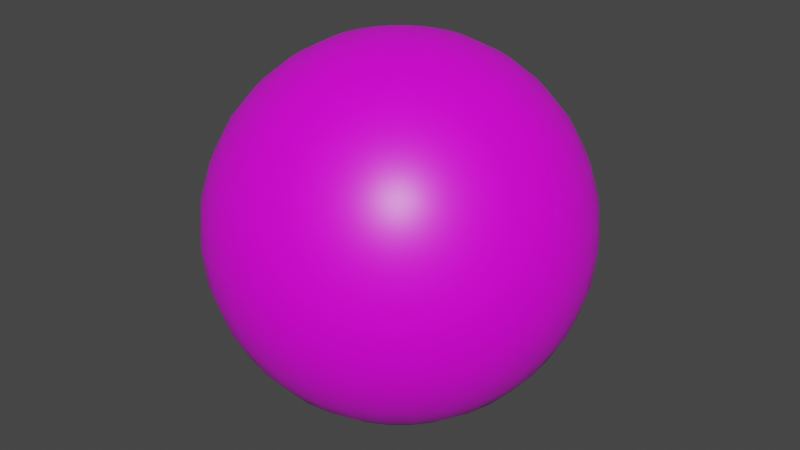 # Source: BallProp_N_Green.blend  (saved by Blender 3.0.42; exported with 4.5.12 LTS)
import bpy
from mathutils import Matrix  # noqa: F401  (used for matrix-valued properties, if any)

bpy.ops.wm.read_factory_settings(use_empty=True)
scene = bpy.context.scene
scene.name = 'Scene'

# ---- collections
col_collection = bpy.data.collections.new('Collection'); scene.collection.children.link(col_collection)

# ---- images (referenced by path relative to the original .blend; pixels are not part of the script)
import os
ASSET_DIR = os.environ.get("B2B_ASSET_DIR", "")  # directory of the original .blend (textures are referenced by path, not embedded)
HERE = os.path.dirname(os.path.abspath(__file__))  # packed textures are extracted next to this script under _unpacked/

def load_image(name, relpath, width, height, colorspace="sRGB"):
    """Load a texture the original file referenced (path relative to the .blend, or extracted next to this script)."""
    p = next((c for c in (os.path.join(HERE, relpath), os.path.join(ASSET_DIR, relpath)) if relpath and os.path.exists(c)), "")
    if p:
        img = bpy.data.images.load(p, check_existing=True)
        img.name = name
    else:  # same state as the original file: an image datablock whose file is absent (Cycles renders it pink)
        img = bpy.data.images.new(name, width, height)
        img.source = "FILE"
        img.filepath = "//" + (relpath or name)
    img.colorspace_settings.name = colorspace
    return img
img_n_green_png_001 = load_image('n-green.png.001', 'n-green.png', 1024, 1024, 'sRGB')

# ---- materials (node trees are filled in below, after node groups)
mat_material = bpy.data.materials.new('Material')
mat_material.alpha_threshold = 0.0
mat_material.use_transparent_shadow = False
mat_material.line_color = (0.0, 0.0, 0.0, 1.0)

# ---- material node trees
mat_material.use_nodes = True; mat_material.node_tree.nodes.clear()
_N = mat_material.node_tree.nodes; _L = mat_material.node_tree.links
n0 = _N.new('ShaderNodeOutputMaterial'); n0.name = 'Material Output'; n0.location = (300, 300)
n1 = _N.new('ShaderNodeBsdfPrincipled'); n1.name = 'Principled BSDF'; n1.location = (10, 300)
n1.distribution = 'GGX'
n1.subsurface_method = 'RANDOM_WALK_SKIN'
n1.inputs[2].default_value = 0.4
n1.inputs[3].default_value = 1.45
n1.inputs[27].default_value = (0.0, 0.0, 0.0, 1.0)
n1.inputs[28].default_value = 1.0
n2 = _N.new('ShaderNodeTexImage'); n2.name = 'Image Texture'; n2.location = (-334, 164)
n2.label = 'Color'
n2.image = img_n_green_png_001
_L.new(n1.outputs[0], n0.inputs[0])
_L.new(n2.outputs[0], n1.inputs[0])
n0.is_active_output = True

# ---- world
world_world = bpy.data.worlds.new('World'); scene.world = world_world
world_world.use_nodes = True; world_world.node_tree.nodes.clear()
_N = world_world.node_tree.nodes; _L = world_world.node_tree.links
n0 = _N.new('ShaderNodeOutputWorld'); n0.name = 'World Output'; n0.location = (300, 300)
n1 = _N.new('ShaderNodeBackground'); n1.name = 'Background'; n1.location = (10, 300)
n1.inputs[0].default_value = (0.05088, 0.05088, 0.05088, 1.0)
_L.new(n1.outputs[0], n0.inputs[0])
n0.is_active_output = True
world_world.color = (0.05088, 0.05088, 0.05088)
world_world.use_sun_shadow = False
world_world.sun_shadow_jitter_overblur = 0.0

# ---- meshes
me_sphere = bpy.data.meshes.new('Sphere')
me_sphere.from_pydata([(-0.06828, 5.155e-09, 0.3433), (-0.1339, 1.011e-08, 0.3234), (-0.1944, 1.468e-08, 0.291), (-0.2475, 1.868e-08, 0.2475), (-0.291, 2.197e-08, 0.1944), (-0.3234, 2.441e-08, 0.1339), (-0.3433, 2.592e-08, 0.06828), (-0.291, 2.197e-08, -0.1944), (-0.2475, 1.868e-08, -0.2475), (-0.1944, 1.468e-08, -0.291), (-0.06697, 0.01332, 0.3433), (-0.1314, 0.02613, 0.3234), (-0.1907, 0.03794, 0.291), (-0.2427, 0.04828, 0.2475), (-0.2854, 0.05677, 0.1944), (-0.3171, 0.06308, 0.1339), (-0.3367, 0.06697, 0.06828), (-0.3433, 0.06828, -1.53e-08), (-0.3367, 0.06697, -0.06828), (-0.3171, 0.06308, -0.1339), (-0.2854, 0.05677, -0.1944), (-0.2427, 0.04828, -0.2475), (-0.1907, 0.03794, -0.291), (-0.1314, 0.02613, -0.3234), (-0.06697, 0.01332, -0.3433), (-0.06308, 0.02613, 0.3433), (-0.1237, 0.05126, 0.3234), (-0.1796, 0.07441, 0.291), (-0.2286, 0.09471, 0.2475), (-0.2689, 0.1114, 0.1944), (-0.2987, 0.1237, 0.1339), (-0.3171, 0.1314, 0.06828), (-0.3234, 0.1339, -1.53e-08), (-0.3171, 0.1314, -0.06828), (-0.2987, 0.1237, -0.1339), (-0.2689, 0.1114, -0.1944), (-0.2286, 0.09471, -0.2475), (-0.1796, 0.07441, -0.291), (-0.1237, 0.05126, -0.3234), (-0.06308, 0.02613, -0.3433), (-0.05677, 0.03794, 0.3433), (-0.1114, 0.07441, 0.3234), (-0.1617, 0.108, 0.291), (-0.2058, 0.1375, 0.2475), (-0.242, 0.1617, 0.1944), (-0.2689, 0.1796, 0.1339), (-0.2854, 0.1907, 0.06828), (-0.291, 0.1944, -1.53e-08), (-0.2854, 0.1907, -0.06828), (-0.2689, 0.1796, -0.1339), (-0.242, 0.1617, -0.1944), (-0.2058, 0.1375, -0.2475), (-0.1617, 0.108, -0.291), (-0.1114, 0.07441, -0.3234), (-0.05677, 0.03794, -0.3433), (-0.04828, 0.04828, 0.3433), (-0.09471, 0.09471, 0.3234), (-0.1375, 0.1375, 0.291), (-0.175, 0.175, 0.2475), (-0.2058, 0.2058, 0.1944), (-0.2286, 0.2286, 0.1339), (-0.2427, 0.2427, 0.06828), (-0.2475, 0.2475, -1.53e-08), (-0.2427, 0.2427, -0.06828), (-0.2286, 0.2286, -0.1339), (-0.2058, 0.2058, -0.1944), (-0.175, 0.175, -0.2475), (-0.1375, 0.1375, -0.291), (-0.09471, 0.09471, -0.3234), (-0.04828, 0.04828, -0.3433), (-0.03794, 0.05677, 0.3433), (-0.07441, 0.1114, 0.3234), (-0.108, 0.1617, 0.291), (-0.1375, 0.2058, 0.2475), (-0.1617, 0.242, 0.1944), (-0.1796, 0.2689, 0.1339), (-0.1907, 0.2854, 0.06828), (-0.1944, 0.291, -1.53e-08), (-0.1907, 0.2854, -0.06828), (-0.1796, 0.2689, -0.1339), (-0.1617, 0.242, -0.1944), (-0.1375, 0.2058, -0.2475), (-0.108, 0.1617, -0.291), (-0.07441, 0.1114, -0.3234), (-0.03794, 0.05677, -0.3433), (-0.02613, 0.06308, 0.3433), (-0.05126, 0.1237, 0.3234), (-0.07441, 0.1796, 0.291), (-0.09471, 0.2286, 0.2475), (-0.1114, 0.2689, 0.1944), (-0.1237, 0.2987, 0.1339), (-0.1314, 0.3171, 0.06828), (-0.1339, 0.3234, -1.53e-08), (-0.1314, 0.3171, -0.06828), (-0.1237, 0.2987, -0.1339), (-0.1114, 0.2689, -0.1944), (-0.09471, 0.2286, -0.2475), (-0.07441, 0.1796, -0.291), (-0.05126, 0.1237, -0.3234), (-0.02613, 0.06308, -0.3433), (-0.01332, 0.06697, 0.3433), (-0.02613, 0.1314, 0.3234), (-0.03794, 0.1907, 0.291), (-0.04828, 0.2427, 0.2475), (-0.05677, 0.2854, 0.1944), (-0.06308, 0.3171, 0.1339), (-0.06697, 0.3367, 0.06828), (-0.06828, 0.3433, -1.53e-08), (-0.06697, 0.3367, -0.06828), (-0.06308, 0.3171, -0.1339), (-0.05677, 0.2854, -0.1944), (-0.04828, 0.2427, -0.2475), (-0.03794, 0.1907, -0.291), (-0.02613, 0.1314, -0.3234), (-0.01332, 0.06697, -0.3433), (2.921e-08, 0.06828, 0.3433), (5.242e-08, 0.1339, 0.3234), (5.438e-08, 0.1944, 0.291), (3.492e-08, 0.2475, 0.2475), (5.385e-08, 0.291, 0.1944), (3.022e-08, 0.3234, 0.1339), (5.78e-08, 0.3433, 0.06828), (8.438e-08, 0.35, -1.53e-08), (5.78e-08, 0.3433, -0.06828), (7.715e-08, 0.3234, -0.1339), (5.907e-08, 0.291, -0.1944), (3.492e-08, 0.2475, -0.2475), (5.438e-08, 0.1944, -0.291), (4.46e-08, 0.1339, -0.3234), (3.182e-08, 0.06828, -0.3433), (0.01332, 0.06697, 0.3433), (0.02613, 0.1314, 0.3234), (0.03794, 0.1907, 0.291), (0.04828, 0.2427, 0.2475), (0.05677, 0.2854, 0.1944), (0.06308, 0.3171, 0.1339), (0.06697, 0.3367, 0.06828), (0.06828, 0.3433, -1.53e-08), (0.06697, 0.3367, -0.06828), (0.06308, 0.3171, -0.1339), (0.05677, 0.2854, -0.1944), (0.04828, 0.2427, -0.2475), (0.03794, 0.1907, -0.291), (0.02613, 0.1314, -0.3234), (0.01332, 0.06697, -0.3433), (0.02613, 0.06308, 0.3433), (0.05126, 0.1237, 0.3234), (0.07441, 0.1796, 0.291), (0.09471, 0.2286, 0.2475), (0.1114, 0.2689, 0.1944), (0.1237, 0.2987, 0.1339), (0.1314, 0.3171, 0.06828), (0.1339, 0.3234, -1.53e-08), (0.1314, 0.3171, -0.06828), (0.1237, 0.2987, -0.1339), (0.1114, 0.2689, -0.1944), (0.09471, 0.2286, -0.2475), (0.07441, 0.1796, -0.291), (0.05126, 0.1237, -0.3234), (0.02613, 0.06308, -0.3433), (0.03794, 0.05677, 0.3433), (0.07441, 0.1114, 0.3234), (0.108, 0.1617, 0.291), (0.1375, 0.2058, 0.2475), (0.1617, 0.242, 0.1944), (0.1796, 0.2689, 0.1339), (0.1907, 0.2854, 0.06828), (0.1944, 0.291, -1.53e-08), (0.1907, 0.2854, -0.06828), (0.1796, 0.2689, -0.1339), (0.1617, 0.242, -0.1944), (0.1375, 0.2058, -0.2475), (0.108, 0.1617, -0.291), (0.07441, 0.1114, -0.3234), (0.03794, 0.05677, -0.3433), (0.04828, 0.04828, 0.3433), (0.09471, 0.09471, 0.3234), (0.1375, 0.1375, 0.291), (0.175, 0.175, 0.2475), (0.2058, 0.2058, 0.1944), (0.2286, 0.2286, 0.1339), (0.2427, 0.2427, 0.06828), (0.2475, 0.2475, -1.53e-08), (0.2427, 0.2427, -0.06828), (0.2286, 0.2286, -0.1339), (0.2058, 0.2058, -0.1944), (0.175, 0.175, -0.2475), (0.1375, 0.1375, -0.291), (0.09471, 0.09471, -0.3234), (0.04828, 0.04828, -0.3433), (0.05677, 0.03794, 0.3433), (0.1114, 0.07441, 0.3234), (0.1617, 0.108, 0.291), (0.2058, 0.1375, 0.2475), (0.242, 0.1617, 0.1944), (0.2689, 0.1796, 0.1339), (0.2854, 0.1907, 0.06828), (0.291, 0.1944, -1.53e-08), (0.2854, 0.1907, -0.06828), (0.2689, 0.1796, -0.1339), (0.242, 0.1617, -0.1944), (0.2058, 0.1375, -0.2475), (0.1617, 0.108, -0.291), (0.1114, 0.07441, -0.3234), (0.05677, 0.03794, -0.3433), (0.06308, 0.02613, 0.3433), (0.1237, 0.05126, 0.3234), (0.1796, 0.07441, 0.291), (0.2286, 0.09471, 0.2475), (0.2689, 0.1114, 0.1944), (0.2987, 0.1237, 0.1339), (0.3171, 0.1314, 0.06828), (0.3234, 0.1339, -1.53e-08), (0.3171, 0.1314, -0.06828), (0.2987, 0.1237, -0.1339), (0.2689, 0.1114, -0.1944), (0.2286, 0.09471, -0.2475), (0.1796, 0.07441, -0.291), (0.1237, 0.05126, -0.3234), (0.06308, 0.02613, -0.3433), (0.06697, 0.01332, 0.3433), (0.1314, 0.02613, 0.3234), (0.1907, 0.03794, 0.291), (0.2427, 0.04828, 0.2475), (0.2854, 0.05677, 0.1944), (0.3171, 0.06308, 0.1339), (0.3367, 0.06697, 0.06828), (0.3433, 0.06828, -1.53e-08), (0.3367, 0.06697, -0.06828), (0.3171, 0.06308, -0.1339), (0.2854, 0.05677, -0.1944), (0.2427, 0.04828, -0.2475), (0.1907, 0.03794, -0.291), (0.1314, 0.02613, -0.3234), (0.06697, 0.01332, -0.3433), (0.06828, -4.401e-09, 0.3433), (0.1339, -1.979e-08, 0.3234), (0.1944, -3.74e-08, 0.291), (0.2475, -2.285e-09, 0.2475), (0.291, -2.643e-08, 0.1944), (0.3234, -1.844e-08, 0.1339), (0.3433, -5.124e-08, 0.06828), (0.35, -1.195e-07, -1.53e-08), (0.3433, -5.124e-08, -0.06828), (0.3234, -6.538e-08, -0.1339), (0.291, -3.686e-08, -0.1944), (0.2475, -2.285e-09, -0.2475), (0.1944, -3.74e-08, -0.291), (0.1339, -9.358e-09, -0.3234), (0.06828, -5.705e-09, -0.3433), (0.06697, -0.01332, 0.3433), (0.1314, -0.02613, 0.3234), (0.1907, -0.03794, 0.291), (0.2427, -0.04828, 0.2475), (0.2854, -0.05677, 0.1944), (0.3171, -0.06308, 0.1339), (0.3367, -0.06697, 0.06828), (0.3433, -0.06828, -1.53e-08), (0.3367, -0.06697, -0.06828), (0.3171, -0.06308, -0.1339), (0.2854, -0.05677, -0.1944), (0.2427, -0.04828, -0.2475), (0.1907, -0.03794, -0.291), (0.1314, -0.02613, -0.3234), (0.06697, -0.01332, -0.3433), (0.06308, -0.02613, 0.3433), (0.1237, -0.05126, 0.3234), (0.1796, -0.07441, 0.291), (0.2286, -0.09471, 0.2475), (0.2689, -0.1114, 0.1944), (0.2987, -0.1237, 0.1339), (0.3171, -0.1314, 0.06828), (0.3234, -0.1339, -1.53e-08), (0.3171, -0.1314, -0.06828), (0.2987, -0.1237, -0.1339), (0.2689, -0.1114, -0.1944), (0.2286, -0.09471, -0.2475), (0.1796, -0.07441, -0.291), (0.1237, -0.05126, -0.3234), (0.06308, -0.02613, -0.3433), (0.05677, -0.03794, 0.3433), (0.1114, -0.07441, 0.3234), (0.1617, -0.108, 0.291), (0.2058, -0.1375, 0.2475), (0.242, -0.1617, 0.1944), (0.2689, -0.1796, 0.1339), (0.2854, -0.1907, 0.06828), (0.291, -0.1944, -1.53e-08), (0.2854, -0.1907, -0.06828), (0.2689, -0.1796, -0.1339), (0.242, -0.1617, -0.1944), (0.2058, -0.1375, -0.2475), (0.1617, -0.108, -0.291), (0.1114, -0.07441, -0.3234), (0.05677, -0.03794, -0.3433), (0.04828, -0.04828, 0.3433), (0.09471, -0.09471, 0.3234), (0.1375, -0.1375, 0.291), (0.175, -0.175, 0.2475), (0.2058, -0.2058, 0.1944), (0.2286, -0.2286, 0.1339), (0.2427, -0.2427, 0.06828), (0.2475, -0.2475, -1.53e-08), (0.2427, -0.2427, -0.06828), (0.2286, -0.2286, -0.1339), (0.2058, -0.2058, -0.1944), (0.175, -0.175, -0.2475), (0.1375, -0.1375, -0.291), (0.09471, -0.09471, -0.3234), (0.04828, -0.04828, -0.3433), (0.03794, -0.05677, 0.3433), (0.07441, -0.1114, 0.3234), (0.108, -0.1617, 0.291), (0.1375, -0.2058, 0.2475), (0.1617, -0.242, 0.1944), (0.1796, -0.2689, 0.1339), (0.1907, -0.2854, 0.06828), (0.1944, -0.291, -1.53e-08), (0.1907, -0.2854, -0.06828), (0.1796, -0.2689, -0.1339), (0.1617, -0.242, -0.1944), (0.1375, -0.2058, -0.2475), (0.108, -0.1617, -0.291), (0.07441, -0.1114, -0.3234), (0.03794, -0.05677, -0.3433), (4.231e-08, -2.827e-08, 0.35), (0.02613, -0.06308, 0.3433), (0.05126, -0.1237, 0.3234), (0.07441, -0.1796, 0.291), (0.09471, -0.2286, 0.2475), (0.1114, -0.2689, 0.1944), (0.1237, -0.2987, 0.1339), (0.1314, -0.3171, 0.06828), (0.1339, -0.3234, -1.53e-08), (0.1314, -0.3171, -0.06828), (0.1237, -0.2987, -0.1339), (0.1114, -0.2689, -0.1944), (0.09471, -0.2286, -0.2475), (0.07441, -0.1796, -0.291), (0.05126, -0.1237, -0.3234), (0.02613, -0.06308, -0.3433), (0.01332, -0.06697, 0.3433), (0.02613, -0.1314, 0.3234), (0.03794, -0.1907, 0.291), (0.04828, -0.2427, 0.2475), (0.05677, -0.2854, 0.1944), (0.06308, -0.3171, 0.1339), (0.06697, -0.3367, 0.06828), (0.06828, -0.3433, -1.53e-08), (0.06697, -0.3367, -0.06828), (0.06308, -0.3171, -0.1339), (0.05677, -0.2854, -0.1944), (0.04828, -0.2427, -0.2475), (0.03794, -0.1907, -0.291), (0.02613, -0.1314, -0.3234), (0.01332, -0.06697, -0.3433), (2.021e-08, -0.06828, 0.3433), (6.122e-09, -0.1339, 0.3234), (-1.67e-08, -0.1944, 0.291), (1.32e-08, -0.2475, 0.2475), (-5.737e-09, -0.291, 0.1944), (-2.382e-08, -0.3234, 0.1339), (-5.141e-08, -0.3433, 0.06828), (-1.614e-07, -0.35, -1.53e-08), (-5.141e-08, -0.3433, -0.06828), (-6.555e-08, -0.3234, -0.1339), (-1.095e-08, -0.291, -0.1944), (1.32e-08, -0.2475, -0.2475), (-1.67e-08, -0.1944, -0.291), (1.134e-08, -0.1339, -0.3234), (1.89e-08, -0.06828, -0.3433), (-0.01332, -0.06697, 0.3433), (-0.02613, -0.1314, 0.3234), (-0.03794, -0.1907, 0.291), (-0.04828, -0.2427, 0.2475), (-0.05677, -0.2854, 0.1944), (-0.06308, -0.3171, 0.1339), (-0.06697, -0.3367, 0.06828), (-0.06828, -0.3433, -1.53e-08), (-0.06697, -0.3367, -0.06828), (-0.06308, -0.3171, -0.1339), (-0.05677, -0.2854, -0.1944), (-0.04828, -0.2427, -0.2475), (-0.03794, -0.1907, -0.291), (-0.02613, -0.1314, -0.3234), (-0.01332, -0.06697, -0.3433), (-0.02613, -0.06308, 0.3433), (-0.05126, -0.1237, 0.3234), (-0.07441, -0.1796, 0.291), (-0.09471, -0.2286, 0.2475), (-0.1114, -0.2689, 0.1944), (-0.1237, -0.2987, 0.1339), (-0.1314, -0.3171, 0.06828), (-0.1339, -0.3234, -1.53e-08), (-0.1314, -0.3171, -0.06828), (-0.1237, -0.2987, -0.1339), (-0.1114, -0.2689, -0.1944), (-0.09471, -0.2286, -0.2475), (-0.07441, -0.1796, -0.291), (-0.05126, -0.1237, -0.3234), (-0.02613, -0.06308, -0.3433), (-0.03794, -0.05677, 0.3433), (-0.07441, -0.1114, 0.3234), (-0.108, -0.1617, 0.291), (-0.1375, -0.2058, 0.2475), (-0.1617, -0.242, 0.1944), (-0.1796, -0.2689, 0.1339), (-0.1907, -0.2854, 0.06828), (-0.1944, -0.291, -1.53e-08), (-0.1907, -0.2854, -0.06828), (-0.1796, -0.2689, -0.1339), (-0.1617, -0.242, -0.1944), (-0.1375, -0.2058, -0.2475), (-0.108, -0.1617, -0.291), (-0.07441, -0.1114, -0.3234), (-0.03794, -0.05677, -0.3433), (-0.04828, -0.04828, 0.3433), (-0.09471, -0.09471, 0.3234), (-0.1375, -0.1375, 0.291), (-0.175, -0.175, 0.2475), (-0.2058, -0.2058, 0.1944), (-0.2286, -0.2286, 0.1339), (-0.2427, -0.2427, 0.06828), (-0.2475, -0.2475, -1.53e-08), (-0.2427, -0.2427, -0.06828), (-0.2286, -0.2286, -0.1339), (-0.2058, -0.2058, -0.1944), (-0.175, -0.175, -0.2475), (-0.1375, -0.1375, -0.291), (-0.09471, -0.09471, -0.3234), (-0.04828, -0.04828, -0.3433), (-0.05677, -0.03794, 0.3433), (-0.1114, -0.07441, 0.3234), (-0.1617, -0.108, 0.291), (-0.2058, -0.1375, 0.2475), (-0.242, -0.1617, 0.1944), (-0.2689, -0.1796, 0.1339), (-0.2854, -0.1907, 0.06828), (-0.291, -0.1944, -1.53e-08), (-0.2854, -0.1907, -0.06828), (-0.2689, -0.1796, -0.1339), (-0.242, -0.1617, -0.1944), (-0.2058, -0.1375, -0.2475), (-0.1617, -0.108, -0.291), (-0.1114, -0.07441, -0.3234), (-0.05677, -0.03794, -0.3433), (-0.06308, -0.02613, 0.3433), (-0.1237, -0.05126, 0.3234), (-0.1796, -0.07441, 0.291), (-0.2286, -0.09471, 0.2475), (-0.2689, -0.1114, 0.1944), (-0.2987, -0.1237, 0.1339), (-0.3171, -0.1314, 0.06828), (-0.3234, -0.1339, -1.53e-08), (-0.3171, -0.1314, -0.06828), (-0.2987, -0.1237, -0.1339), (-0.2689, -0.1114, -0.1944), (-0.2286, -0.09471, -0.2475), (-0.1796, -0.07441, -0.291), (-0.1237, -0.05126, -0.3234), (-0.06308, -0.02613, -0.3433), (-0.06697, -0.01332, 0.3433), (-0.1314, -0.02613, 0.3234), (-0.1907, -0.03794, 0.291), (-0.2427, -0.04828, 0.2475), (-0.2854, -0.05677, 0.1944), (-0.3171, -0.06308, 0.1339), (-0.3367, -0.06697, 0.06828), (-0.3433, -0.06828, -1.53e-08), (-0.3367, -0.06697, -0.06828), (-0.3171, -0.06308, -0.1339), (-0.2854, -0.05677, -0.1944), (-0.2427, -0.04828, -0.2475), (-0.1907, -0.03794, -0.291), (-0.1314, -0.02613, -0.3234), (-0.06697, -0.01332, -0.3433), (-0.35, 2.149e-07, -1.53e-08), (-0.3433, 1.049e-07, -0.06828), (-0.3234, 9.297e-08, -0.1339), (-0.1339, 3.434e-08, -0.3234), (-0.06828, 1.504e-08, -0.3433), (3.06e-08, -2.31e-15, -0.35)], [], [(479, 9, 22, 23), (6, 5, 15, 16), (480, 479, 23, 24), (476, 6, 16, 17), (0, 325, 10), (481, 480, 24), (477, 476, 17, 18), (1, 0, 10, 11), (478, 477, 18, 19), (2, 1, 11, 12), (7, 478, 19, 20), (3, 2, 12, 13), (8, 7, 20, 21), (4, 3, 13, 14), (9, 8, 21, 22), (5, 4, 14, 15), (22, 21, 36, 37), (15, 14, 29, 30), (23, 22, 37, 38), (16, 15, 30, 31), (24, 23, 38, 39), (17, 16, 31, 32), (10, 325, 25), (481, 24, 39), (18, 17, 32, 33), (11, 10, 25, 26), (19, 18, 33, 34), (12, 11, 26, 27), (20, 19, 34, 35), (13, 12, 27, 28), (21, 20, 35, 36), (14, 13, 28, 29), (26, 25, 40, 41), (34, 33, 48, 49), (27, 26, 41, 42), (35, 34, 49, 50), (28, 27, 42, 43), (36, 35, 50, 51), (29, 28, 43, 44), (37, 36, 51, 52), (30, 29, 44, 45), (38, 37, 52, 53), (31, 30, 45, 46), (39, 38, 53, 54), (32, 31, 46, 47), (25, 325, 40), (481, 39, 54), (33, 32, 47, 48), (45, 44, 59, 60), (53, 52, 67, 68), (46, 45, 60, 61), (54, 53, 68, 69), (47, 46, 61, 62), (40, 325, 55), (481, 54, 69), (48, 47, 62, 63), (41, 40, 55, 56), (49, 48, 63, 64), (42, 41, 56, 57), (50, 49, 64, 65), (43, 42, 57, 58), (51, 50, 65, 66), (44, 43, 58, 59), (52, 51, 66, 67), (64, 63, 78, 79), (57, 56, 71, 72), (65, 64, 79, 80), (58, 57, 72, 73), (66, 65, 80, 81), (59, 58, 73, 74), (67, 66, 81, 82), (60, 59, 74, 75), (68, 67, 82, 83), (61, 60, 75, 76), (69, 68, 83, 84), (62, 61, 76, 77), (55, 325, 70), (481, 69, 84), (63, 62, 77, 78), (56, 55, 70, 71), (83, 82, 97, 98), (76, 75, 90, 91), (84, 83, 98, 99), (77, 76, 91, 92), (70, 325, 85), (481, 84, 99), (78, 77, 92, 93), (71, 70, 85, 86), (79, 78, 93, 94), (72, 71, 86, 87), (80, 79, 94, 95), (73, 72, 87, 88), (81, 80, 95, 96), (74, 73, 88, 89), (82, 81, 96, 97), (75, 74, 89, 90), (95, 94, 109, 110), (88, 87, 102, 103), (96, 95, 110, 111), (89, 88, 103, 104), (97, 96, 111, 112), (90, 89, 104, 105), (98, 97, 112, 113), (91, 90, 105, 106), (99, 98, 113, 114), (92, 91, 106, 107), (85, 325, 100), (481, 99, 114), (93, 92, 107, 108), (86, 85, 100, 101), (94, 93, 108, 109), (87, 86, 101, 102), (114, 113, 128, 129), (107, 106, 121, 122), (100, 325, 115), (481, 114, 129), (108, 107, 122, 123), (101, 100, 115, 116), (109, 108, 123, 124), (102, 101, 116, 117), (110, 109, 124, 125), (103, 102, 117, 118), (111, 110, 125, 126), (104, 103, 118, 119), (112, 111, 126, 127), (105, 104, 119, 120), (113, 112, 127, 128), (106, 105, 120, 121), (118, 117, 132, 133), (126, 125, 140, 141), (119, 118, 133, 134), (127, 126, 141, 142), (120, 119, 134, 135), (128, 127, 142, 143), (121, 120, 135, 136), (129, 128, 143, 144), (122, 121, 136, 137), (115, 325, 130), (481, 129, 144), (123, 122, 137, 138), (116, 115, 130, 131), (124, 123, 138, 139), (117, 116, 131, 132), (125, 124, 139, 140), (137, 136, 151, 152), (130, 325, 145), (481, 144, 159), (138, 137, 152, 153), (131, 130, 145, 146), (139, 138, 153, 154), (132, 131, 146, 147), (140, 139, 154, 155), (133, 132, 147, 148), (141, 140, 155, 156), (134, 133, 148, 149), (142, 141, 156, 157), (135, 134, 149, 150), (143, 142, 157, 158), (136, 135, 150, 151), (144, 143, 158, 159), (156, 155, 170, 171), (149, 148, 163, 164), (157, 156, 171, 172), (150, 149, 164, 165), (158, 157, 172, 173), (151, 150, 165, 166), (159, 158, 173, 174), (152, 151, 166, 167), (145, 325, 160), (481, 159, 174), (153, 152, 167, 168), (146, 145, 160, 161), (154, 153, 168, 169), (147, 146, 161, 162), (155, 154, 169, 170), (148, 147, 162, 163), (160, 325, 175), (481, 174, 189), (168, 167, 182, 183), (161, 160, 175, 176), (169, 168, 183, 184), (162, 161, 176, 177), (170, 169, 184, 185), (163, 162, 177, 178), (171, 170, 185, 186), (164, 163, 178, 179), (172, 171, 186, 187), (165, 164, 179, 180), (173, 172, 187, 188), (166, 165, 180, 181), (174, 173, 188, 189), (167, 166, 181, 182), (179, 178, 193, 194), (187, 186, 201, 202), (180, 179, 194, 195), (188, 187, 202, 203), (181, 180, 195, 196), (189, 188, 203, 204), (182, 181, 196, 197), (175, 325, 190), (481, 189, 204), (183, 182, 197, 198), (176, 175, 190, 191), (184, 183, 198, 199), (177, 176, 191, 192), (185, 184, 199, 200), (178, 177, 192, 193), (186, 185, 200, 201), (198, 197, 212, 213), (191, 190, 205, 206), (199, 198, 213, 214), (192, 191, 206, 207), (200, 199, 214, 215), (193, 192, 207, 208), (201, 200, 215, 216), (194, 193, 208, 209), (202, 201, 216, 217), (195, 194, 209, 210), (203, 202, 217, 218), (196, 195, 210, 211), (204, 203, 218, 219), (197, 196, 211, 212), (190, 325, 205), (481, 204, 219), (217, 216, 231, 232), (210, 209, 224, 225), (218, 217, 232, 233), (211, 210, 225, 226), (219, 218, 233, 234), (212, 211, 226, 227), (205, 325, 220), (481, 219, 234), (213, 212, 227, 228), (206, 205, 220, 221), (214, 213, 228, 229), (207, 206, 221, 222), (215, 214, 229, 230), (208, 207, 222, 223), (216, 215, 230, 231), (209, 208, 223, 224), (229, 228, 243, 244), (222, 221, 236, 237), (230, 229, 244, 245), (223, 222, 237, 238), (231, 230, 245, 246), (224, 223, 238, 239), (232, 231, 246, 247), (225, 224, 239, 240), (233, 232, 247, 248), (226, 225, 240, 241), (234, 233, 248, 249), (227, 226, 241, 242), (220, 325, 235), (481, 234, 249), (228, 227, 242, 243), (221, 220, 235, 236), (248, 247, 262, 263), (241, 240, 255, 256), (249, 248, 263, 264), (242, 241, 256, 257), (235, 325, 250), (481, 249, 264), (243, 242, 257, 258), (236, 235, 250, 251), (244, 243, 258, 259), (237, 236, 251, 252), (245, 244, 259, 260), (238, 237, 252, 253), (246, 245, 260, 261), (239, 238, 253, 254), (247, 246, 261, 262), (240, 239, 254, 255), (252, 251, 266, 267), (260, 259, 274, 275), (253, 252, 267, 268), (261, 260, 275, 276), (254, 253, 268, 269), (262, 261, 276, 277), (255, 254, 269, 270), (263, 262, 277, 278), (256, 255, 270, 271), (264, 263, 278, 279), (257, 256, 271, 272), (250, 325, 265), (481, 264, 279), (258, 257, 272, 273), (251, 250, 265, 266), (259, 258, 273, 274), (271, 270, 285, 286), (279, 278, 293, 294), (272, 271, 286, 287), (265, 325, 280), (481, 279, 294), (273, 272, 287, 288), (266, 265, 280, 281), (274, 273, 288, 289), (267, 266, 281, 282), (275, 274, 289, 290), (268, 267, 282, 283), (276, 275, 290, 291), (269, 268, 283, 284), (277, 276, 291, 292), (270, 269, 284, 285), (278, 277, 292, 293), (290, 289, 304, 305), (283, 282, 297, 298), (291, 290, 305, 306), (284, 283, 298, 299), (292, 291, 306, 307), (285, 284, 299, 300), (293, 292, 307, 308), (286, 285, 300, 301), (294, 293, 308, 309), (287, 286, 301, 302), (280, 325, 295), (481, 294, 309), (288, 287, 302, 303), (281, 280, 295, 296), (289, 288, 303, 304), (282, 281, 296, 297), (309, 308, 323, 324), (302, 301, 316, 317), (295, 325, 310), (481, 309, 324), (303, 302, 317, 318), (296, 295, 310, 311), (304, 303, 318, 319), (297, 296, 311, 312), (305, 304, 319, 320), (298, 297, 312, 313), (306, 305, 320, 321), (299, 298, 313, 314), (307, 306, 321, 322), (300, 299, 314, 315), (308, 307, 322, 323), (301, 300, 315, 316), (313, 312, 328, 329), (321, 320, 336, 337), (314, 313, 329, 330), (322, 321, 337, 338), (315, 314, 330, 331), (323, 322, 338, 339), (316, 315, 331, 332), (324, 323, 339, 340), (317, 316, 332, 333), (310, 325, 326), (481, 324, 340), (318, 317, 333, 334), (311, 310, 326, 327), (319, 318, 334, 335), (312, 311, 327, 328), (320, 319, 335, 336), (333, 332, 347, 348), (326, 325, 341), (481, 340, 355), (334, 333, 348, 349), (327, 326, 341, 342), (335, 334, 349, 350), (328, 327, 342, 343), (336, 335, 350, 351), (329, 328, 343, 344), (337, 336, 351, 352), (330, 329, 344, 345), (338, 337, 352, 353), (331, 330, 345, 346), (339, 338, 353, 354), (332, 331, 346, 347), (340, 339, 354, 355), (352, 351, 366, 367), (345, 344, 359, 360), (353, 352, 367, 368), (346, 345, 360, 361), (354, 353, 368, 369), (347, 346, 361, 362), (355, 354, 369, 370), (348, 347, 362, 363), (341, 325, 356), (481, 355, 370), (349, 348, 363, 364), (342, 341, 356, 357), (350, 349, 364, 365), (343, 342, 357, 358), (351, 350, 365, 366), (344, 343, 358, 359), (481, 370, 385), (364, 363, 378, 379), (357, 356, 371, 372), (365, 364, 379, 380), (358, 357, 372, 373), (366, 365, 380, 381), (359, 358, 373, 374), (367, 366, 381, 382), (360, 359, 374, 375), (368, 367, 382, 383), (361, 360, 375, 376), (369, 368, 383, 384), (362, 361, 376, 377), (370, 369, 384, 385), (363, 362, 377, 378), (356, 325, 371), (383, 382, 397, 398), (376, 375, 390, 391), (384, 383, 398, 399), (377, 376, 391, 392), (385, 384, 399, 400), (378, 377, 392, 393), (371, 325, 386), (481, 385, 400), (379, 378, 393, 394), (372, 371, 386, 387), (380, 379, 394, 395), (373, 372, 387, 388), (381, 380, 395, 396), (374, 373, 388, 389), (382, 381, 396, 397), (375, 374, 389, 390), (387, 386, 401, 402), (395, 394, 409, 410), (388, 387, 402, 403), (396, 395, 410, 411), (389, 388, 403, 404), (397, 396, 411, 412), (390, 389, 404, 405), (398, 397, 412, 413), (391, 390, 405, 406), (399, 398, 413, 414), (392, 391, 406, 407), (400, 399, 414, 415), (393, 392, 407, 408), (386, 325, 401), (481, 400, 415), (394, 393, 408, 409), (406, 405, 420, 421), (414, 413, 428, 429), (407, 406, 421, 422), (415, 414, 429, 430), (408, 407, 422, 423), (401, 325, 416), (481, 415, 430), (409, 408, 423, 424), (402, 401, 416, 417), (410, 409, 424, 425), (403, 402, 417, 418), (411, 410, 425, 426), (404, 403, 418, 419), (412, 411, 426, 427), (405, 404, 419, 420), (413, 412, 427, 428), (425, 424, 439, 440), (418, 417, 432, 433), (426, 425, 440, 441), (419, 418, 433, 434), (427, 426, 441, 442), (420, 419, 434, 435), (428, 427, 442, 443), (421, 420, 435, 436), (429, 428, 443, 444), (422, 421, 436, 437), (430, 429, 444, 445), (423, 422, 437, 438), (416, 325, 431), (481, 430, 445), (424, 423, 438, 439), (417, 416, 431, 432), (444, 443, 458, 459), (437, 436, 451, 452), (445, 444, 459, 460), (438, 437, 452, 453), (431, 325, 446), (481, 445, 460), (439, 438, 453, 454), (432, 431, 446, 447), (440, 439, 454, 455), (433, 432, 447, 448), (441, 440, 455, 456), (434, 433, 448, 449), (442, 441, 456, 457), (435, 434, 449, 450), (443, 442, 457, 458), (436, 435, 450, 451), (448, 447, 462, 463), (456, 455, 470, 471), (449, 448, 463, 464), (457, 456, 471, 472), (450, 449, 464, 465), (458, 457, 472, 473), (451, 450, 465, 466), (459, 458, 473, 474), (452, 451, 466, 467), (460, 459, 474, 475), (453, 452, 467, 468), (446, 325, 461), (481, 460, 475), (454, 453, 468, 469), (447, 446, 461, 462), (455, 454, 469, 470), (467, 466, 5, 6), (475, 474, 479, 480), (468, 467, 6, 476), (461, 325, 0), (481, 475, 480), (469, 468, 476, 477), (462, 461, 0, 1), (470, 469, 477, 478), (463, 462, 1, 2), (471, 470, 478, 7), (464, 463, 2, 3), (472, 471, 7, 8), (465, 464, 3, 4), (473, 472, 8, 9), (466, 465, 4, 5), (474, 473, 9, 479)])
me_sphere.polygons.foreach_set('use_smooth', [True] * 512)
_uv = me_sphere.uv_layers.new(name='UVMap')
_uv.uv.foreach_set('vector', [0.3419, 0.5091, 0.3294, 0.4735, 0.3494, 0.4695, 0.3555, 0.505, 0.3202, 0.2844, 0.3201, 0.2551, 0.3476, 0.2545, 0.3485, 0.284, 0.3571, 0.5432, 0.3419, 0.5091, 0.3555, 0.505, 0.3639, 0.5408, 0.3204, 0.313, 0.3202, 0.2844, 0.3485, 0.284, 0.3489, 0.3129, 0.3566, 0.08181, 0.3735, 0.04911, 0.3634, 0.08431, 0.3737, 0.5766, 0.3571, 0.5432, 0.3639, 0.5408, 0.3203, 0.3416, 0.3204, 0.313, 0.3489, 0.3129, 0.3486, 0.3417, 0.3412, 0.1158, 0.3566, 0.08181, 0.3634, 0.08431, 0.3547, 0.1198, 0.3203, 0.3708, 0.3203, 0.3416, 0.3486, 0.3417, 0.3478, 0.371, 0.3285, 0.1514, 0.3412, 0.1158, 0.3547, 0.1198, 0.3486, 0.1555, 0.3204, 0.4015, 0.3203, 0.3708, 0.3478, 0.371, 0.3468, 0.4016, 0.3201, 0.1886, 0.3285, 0.1514, 0.3486, 0.1555, 0.3458, 0.1907, 0.3209, 0.4365, 0.3204, 0.4015, 0.3468, 0.4016, 0.3465, 0.4346, 0.3201, 0.2241, 0.3201, 0.1886, 0.3458, 0.1907, 0.3464, 0.2238, 0.3294, 0.4735, 0.3209, 0.4365, 0.3465, 0.4346, 0.3494, 0.4695, 0.3201, 0.2551, 0.3201, 0.2241, 0.3464, 0.2238, 0.3476, 0.2545, 0.3494, 0.4695, 0.3465, 0.4346, 0.3702, 0.4349, 0.3689, 0.4684, 0.3476, 0.2545, 0.3464, 0.2238, 0.3725, 0.2223, 0.3753, 0.2529, 0.3555, 0.505, 0.3494, 0.4695, 0.3689, 0.4684, 0.3692, 0.5035, 0.3485, 0.284, 0.3476, 0.2545, 0.3753, 0.2529, 0.3774, 0.2829, 0.3639, 0.5408, 0.3555, 0.505, 0.3692, 0.5035, 0.371, 0.5397, 0.3489, 0.3129, 0.3485, 0.284, 0.3774, 0.2829, 0.3782, 0.3127, 0.3634, 0.08431, 0.3735, 0.04911, 0.3704, 0.08548, 0.3737, 0.5766, 0.3639, 0.5408, 0.371, 0.5397, 0.3486, 0.3417, 0.3489, 0.3129, 0.3782, 0.3127, 0.3774, 0.3425, 0.3547, 0.1198, 0.3634, 0.08431, 0.3704, 0.08548, 0.3684, 0.1214, 0.3478, 0.371, 0.3486, 0.3417, 0.3774, 0.3425, 0.3754, 0.3724, 0.3486, 0.1555, 0.3547, 0.1198, 0.3684, 0.1214, 0.3682, 0.1565, 0.3468, 0.4016, 0.3478, 0.371, 0.3754, 0.3724, 0.3728, 0.4029, 0.3458, 0.1907, 0.3486, 0.1555, 0.3682, 0.1565, 0.3697, 0.1903, 0.3465, 0.4346, 0.3468, 0.4016, 0.3728, 0.4029, 0.3702, 0.4349, 0.3464, 0.2238, 0.3458, 0.1907, 0.3697, 0.1903, 0.3725, 0.2223, 0.3684, 0.1214, 0.3704, 0.08548, 0.3774, 0.08532, 0.3819, 0.1207, 0.3754, 0.3724, 0.3774, 0.3425, 0.4073, 0.3444, 0.4035, 0.3753, 0.3682, 0.1565, 0.3684, 0.1214, 0.3819, 0.1207, 0.387, 0.1548, 0.3728, 0.4029, 0.3754, 0.3724, 0.4035, 0.3753, 0.3986, 0.406, 0.3697, 0.1903, 0.3682, 0.1565, 0.387, 0.1548, 0.3927, 0.1875, 0.3702, 0.4349, 0.3728, 0.4029, 0.3986, 0.406, 0.3932, 0.4374, 0.3725, 0.2223, 0.3697, 0.1903, 0.3927, 0.1875, 0.3984, 0.2189, 0.3689, 0.4684, 0.3702, 0.4349, 0.3932, 0.4374, 0.3878, 0.4701, 0.3753, 0.2529, 0.3725, 0.2223, 0.3984, 0.2189, 0.4035, 0.2498, 0.3692, 0.5035, 0.3689, 0.4684, 0.3878, 0.4701, 0.3828, 0.5043, 0.3774, 0.2829, 0.3753, 0.2529, 0.4035, 0.2498, 0.4075, 0.2808, 0.371, 0.5397, 0.3692, 0.5035, 0.3828, 0.5043, 0.3781, 0.5399, 0.3782, 0.3127, 0.3774, 0.2829, 0.4075, 0.2808, 0.4093, 0.3125, 0.3704, 0.08548, 0.3735, 0.04911, 0.3774, 0.08532, 0.3737, 0.5766, 0.371, 0.5397, 0.3781, 0.5399, 0.3774, 0.3425, 0.3782, 0.3127, 0.4093, 0.3125, 0.4073, 0.3444, 0.4035, 0.2498, 0.3984, 0.2189, 0.4242, 0.2132, 0.4323, 0.2443, 0.3828, 0.5043, 0.3878, 0.4701, 0.4061, 0.4742, 0.3959, 0.5072, 0.4075, 0.2808, 0.4035, 0.2498, 0.4323, 0.2443, 0.4392, 0.2767, 0.3781, 0.5399, 0.3828, 0.5043, 0.3959, 0.5072, 0.3851, 0.5415, 0.4093, 0.3125, 0.4075, 0.2808, 0.4392, 0.2767, 0.4448, 0.3126, 0.3774, 0.08532, 0.3735, 0.04911, 0.3843, 0.08386, 0.3737, 0.5766, 0.3781, 0.5399, 0.3851, 0.5415, 0.4073, 0.3444, 0.4093, 0.3125, 0.4448, 0.3126, 0.4391, 0.3483, 0.3819, 0.1207, 0.3774, 0.08532, 0.3843, 0.08386, 0.395, 0.1178, 0.4035, 0.3753, 0.4073, 0.3444, 0.4391, 0.3483, 0.4322, 0.3804, 0.387, 0.1548, 0.3819, 0.1207, 0.395, 0.1178, 0.4053, 0.1505, 0.3986, 0.406, 0.4035, 0.3753, 0.4322, 0.3804, 0.4243, 0.4114, 0.3927, 0.1875, 0.387, 0.1548, 0.4053, 0.1505, 0.4151, 0.1821, 0.3932, 0.4374, 0.3986, 0.406, 0.4243, 0.4114, 0.4156, 0.4424, 0.3984, 0.2189, 0.3927, 0.1875, 0.4151, 0.1821, 0.4242, 0.2132, 0.3878, 0.4701, 0.3932, 0.4374, 0.4156, 0.4424, 0.4061, 0.4742, 0.4322, 0.3804, 0.4391, 0.3483, 0.4716, 0.3564, 0.4611, 0.3886, 0.4053, 0.1505, 0.395, 0.1178, 0.4073, 0.1127, 0.4228, 0.1436, 0.4243, 0.4114, 0.4322, 0.3804, 0.4611, 0.3886, 0.4499, 0.4195, 0.4151, 0.1821, 0.4053, 0.1505, 0.4228, 0.1436, 0.4369, 0.174, 0.4156, 0.4424, 0.4243, 0.4114, 0.4499, 0.4195, 0.4376, 0.4501, 0.4242, 0.2132, 0.4151, 0.1821, 0.4369, 0.174, 0.4498, 0.2045, 0.4061, 0.4742, 0.4156, 0.4424, 0.4376, 0.4501, 0.4238, 0.481, 0.4323, 0.2443, 0.4242, 0.2132, 0.4498, 0.2045, 0.4615, 0.2356, 0.3959, 0.5072, 0.4061, 0.4742, 0.4238, 0.481, 0.4085, 0.5123, 0.4392, 0.2767, 0.4323, 0.2443, 0.4615, 0.2356, 0.4723, 0.2684, 0.3851, 0.5415, 0.3959, 0.5072, 0.4085, 0.5123, 0.3916, 0.5443, 0.4448, 0.3126, 0.4392, 0.2767, 0.4723, 0.2684, 0.4827, 0.3043, 0.3843, 0.08386, 0.3735, 0.04911, 0.3908, 0.08117, 0.3737, 0.5766, 0.3851, 0.5415, 0.3916, 0.5443, 0.4391, 0.3483, 0.4448, 0.3126, 0.482, 0.3216, 0.4716, 0.3564, 0.395, 0.1178, 0.3843, 0.08386, 0.3908, 0.08117, 0.4073, 0.1127, 0.4085, 0.5123, 0.4238, 0.481, 0.4406, 0.4903, 0.4201, 0.5195, 0.4723, 0.2684, 0.4615, 0.2356, 0.4907, 0.2234, 0.5054, 0.256, 0.3916, 0.5443, 0.4085, 0.5123, 0.4201, 0.5195, 0.3976, 0.5483, 0.4827, 0.3043, 0.4723, 0.2684, 0.5054, 0.256, 0.5198, 0.2913, 0.3908, 0.08117, 0.3735, 0.04911, 0.3967, 0.0773, 0.3737, 0.5766, 0.3916, 0.5443, 0.3976, 0.5483, 0.4716, 0.3564, 0.482, 0.3216, 0.5176, 0.3345, 0.5038, 0.3682, 0.4073, 0.1127, 0.3908, 0.08117, 0.3967, 0.0773, 0.4188, 0.1055, 0.4611, 0.3886, 0.4716, 0.3564, 0.5038, 0.3682, 0.49, 0.4, 0.4228, 0.1436, 0.4073, 0.1127, 0.4188, 0.1055, 0.4393, 0.134, 0.4499, 0.4195, 0.4611, 0.3886, 0.49, 0.4, 0.4753, 0.4307, 0.4369, 0.174, 0.4228, 0.1436, 0.4393, 0.134, 0.4581, 0.1629, 0.4376, 0.4501, 0.4499, 0.4195, 0.4753, 0.4307, 0.459, 0.4608, 0.4498, 0.2045, 0.4369, 0.174, 0.4581, 0.1629, 0.4751, 0.1925, 0.4238, 0.481, 0.4376, 0.4501, 0.459, 0.4608, 0.4406, 0.4903, 0.4615, 0.2356, 0.4498, 0.2045, 0.4751, 0.1925, 0.4907, 0.2234, 0.4753, 0.4307, 0.49, 0.4, 0.5187, 0.4146, 0.5004, 0.4451, 0.4581, 0.1629, 0.4393, 0.134, 0.4546, 0.1217, 0.4783, 0.1485, 0.459, 0.4608, 0.4753, 0.4307, 0.5004, 0.4451, 0.4797, 0.4745, 0.4751, 0.1925, 0.4581, 0.1629, 0.4783, 0.1485, 0.5, 0.177, 0.4406, 0.4903, 0.459, 0.4608, 0.4797, 0.4745, 0.4564, 0.5025, 0.4907, 0.2234, 0.4751, 0.1925, 0.5, 0.177, 0.5198, 0.2074, 0.4201, 0.5195, 0.4406, 0.4903, 0.4564, 0.5025, 0.4306, 0.5288, 0.5054, 0.256, 0.4907, 0.2234, 0.5198, 0.2074, 0.5382, 0.2399, 0.3976, 0.5483, 0.4201, 0.5195, 0.4306, 0.5288, 0.4027, 0.5533, 0.5198, 0.2913, 0.5054, 0.256, 0.5382, 0.2399, 0.556, 0.2747, 0.3967, 0.0773, 0.3735, 0.04911, 0.4018, 0.07237, 0.3737, 0.5766, 0.3976, 0.5483, 0.4027, 0.5533, 0.5038, 0.3682, 0.5176, 0.3345, 0.5516, 0.3502, 0.5355, 0.3829, 0.4188, 0.1055, 0.3967, 0.0773, 0.4018, 0.07237, 0.429, 0.09639, 0.49, 0.4, 0.5038, 0.3682, 0.5355, 0.3829, 0.5187, 0.4146, 0.4393, 0.134, 0.4188, 0.1055, 0.429, 0.09639, 0.4546, 0.1217, 0.4027, 0.5533, 0.4306, 0.5288, 0.4395, 0.5401, 0.4069, 0.5593, 0.556, 0.2747, 0.5382, 0.2399, 0.5711, 0.2205, 0.5912, 0.2553, 0.4018, 0.07237, 0.3735, 0.04911, 0.4059, 0.06651, 0.3737, 0.5766, 0.4027, 0.5533, 0.4069, 0.5593, 0.5355, 0.3829, 0.5516, 0.3502, 0.5845, 0.3673, 0.567, 0.4001, 0.429, 0.09639, 0.4018, 0.07237, 0.4059, 0.06651, 0.4376, 0.08533, 0.5187, 0.4146, 0.5355, 0.3829, 0.567, 0.4001, 0.5476, 0.4322, 0.4546, 0.1217, 0.429, 0.09639, 0.4376, 0.08533, 0.4682, 0.1065, 0.5004, 0.4451, 0.5187, 0.4146, 0.5476, 0.4322, 0.5253, 0.4631, 0.4783, 0.1485, 0.4546, 0.1217, 0.4682, 0.1065, 0.4972, 0.1305, 0.4797, 0.4745, 0.5004, 0.4451, 0.5253, 0.4631, 0.4997, 0.4919, 0.5, 0.177, 0.4783, 0.1485, 0.4972, 0.1305, 0.5242, 0.1576, 0.4564, 0.5025, 0.4797, 0.4745, 0.4997, 0.4919, 0.4708, 0.5177, 0.5198, 0.2074, 0.5, 0.177, 0.5242, 0.1576, 0.5489, 0.1877, 0.4306, 0.5288, 0.4564, 0.5025, 0.4708, 0.5177, 0.4395, 0.5401, 0.5382, 0.2399, 0.5198, 0.2074, 0.5489, 0.1877, 0.5711, 0.2205, 0.5001, 0.5103, 0.5293, 0.4845, 0.5437, 0.4999, 0.52, 0.5279, 0.5044, 0.8774, 0.4765, 0.8506, 0.5007, 0.8305, 0.5231, 0.8589, 0.474, 0.539, 0.5001, 0.5103, 0.52, 0.5279, 0.499, 0.5574, 0.5341, 0.901, 0.5044, 0.8774, 0.5231, 0.8589, 0.5475, 0.8854, 0.4512, 0.5699, 0.474, 0.539, 0.499, 0.5574, 0.4802, 0.588, 0.5654, 0.9217, 0.5341, 0.901, 0.5475, 0.8854, 0.5738, 0.9104, 0.4313, 0.6022, 0.4512, 0.5699, 0.4802, 0.588, 0.463, 0.6198, 0.5977, 0.94, 0.5654, 0.9217, 0.5738, 0.9104, 0.6017, 0.934, 0.4133, 0.635, 0.4313, 0.6022, 0.463, 0.6198, 0.4463, 0.6528, 0.594, 0.4429, 0.6274, 0.4257, 0.5981, 0.449, 0.6307, 0.9569, 0.5977, 0.94, 0.6017, 0.934, 0.4279, 0.7879, 0.4069, 0.753, 0.4421, 0.7327, 0.4608, 0.7676, 0.5609, 0.4621, 0.594, 0.4429, 0.5981, 0.449, 0.5699, 0.4735, 0.451, 0.8206, 0.4279, 0.7879, 0.4608, 0.7676, 0.48, 0.8001, 0.5293, 0.4845, 0.5609, 0.4621, 0.5699, 0.4735, 0.5437, 0.4999, 0.4765, 0.8506, 0.451, 0.8206, 0.48, 0.8001, 0.5007, 0.8305, 0.4463, 0.6528, 0.463, 0.6198, 0.4949, 0.635, 0.4806, 0.6689, 0.5981, 0.449, 0.6274, 0.4257, 0.6032, 0.4541, 0.6307, 0.9569, 0.6017, 0.934, 0.6068, 0.929, 0.4608, 0.7676, 0.4421, 0.7327, 0.4784, 0.7151, 0.4937, 0.7507, 0.5699, 0.4735, 0.5981, 0.449, 0.6032, 0.4541, 0.5804, 0.4829, 0.48, 0.8001, 0.4608, 0.7676, 0.4937, 0.7507, 0.5091, 0.7834, 0.5437, 0.4999, 0.5699, 0.4735, 0.5804, 0.4829, 0.5595, 0.5122, 0.5007, 0.8305, 0.48, 0.8001, 0.5091, 0.7834, 0.5255, 0.8143, 0.52, 0.5279, 0.5437, 0.4999, 0.5595, 0.5122, 0.5408, 0.5419, 0.5231, 0.8589, 0.5007, 0.8305, 0.5255, 0.8143, 0.5432, 0.8439, 0.499, 0.5574, 0.52, 0.5279, 0.5408, 0.5419, 0.5242, 0.5721, 0.5475, 0.8854, 0.5231, 0.8589, 0.5432, 0.8439, 0.5627, 0.8727, 0.4802, 0.588, 0.499, 0.5574, 0.5242, 0.5721, 0.5091, 0.603, 0.5738, 0.9104, 0.5475, 0.8854, 0.5627, 0.8727, 0.5839, 0.901, 0.463, 0.6198, 0.4802, 0.588, 0.5091, 0.603, 0.4949, 0.635, 0.6017, 0.934, 0.5738, 0.9104, 0.5839, 0.901, 0.6068, 0.929, 0.5432, 0.8439, 0.5255, 0.8143, 0.5508, 0.8018, 0.5644, 0.8323, 0.5242, 0.5721, 0.5408, 0.5419, 0.5624, 0.5528, 0.5497, 0.5836, 0.5627, 0.8727, 0.5432, 0.8439, 0.5644, 0.8323, 0.5792, 0.8627, 0.5091, 0.603, 0.5242, 0.5721, 0.5497, 0.5836, 0.5382, 0.6147, 0.5839, 0.901, 0.5627, 0.8727, 0.5792, 0.8627, 0.5953, 0.8935, 0.4949, 0.635, 0.5091, 0.603, 0.5382, 0.6147, 0.5274, 0.6472, 0.6068, 0.929, 0.5839, 0.901, 0.5953, 0.8935, 0.6126, 0.9249, 0.4806, 0.6689, 0.4949, 0.635, 0.5274, 0.6472, 0.5164, 0.6824, 0.6032, 0.4541, 0.6274, 0.4257, 0.6092, 0.4582, 0.6307, 0.9569, 0.6068, 0.929, 0.6126, 0.9249, 0.4937, 0.7507, 0.4784, 0.7151, 0.5158, 0.7013, 0.527, 0.7375, 0.5804, 0.4829, 0.6032, 0.4541, 0.6092, 0.4582, 0.5921, 0.4903, 0.5091, 0.7834, 0.4937, 0.7507, 0.527, 0.7375, 0.5385, 0.7706, 0.5595, 0.5122, 0.5804, 0.4829, 0.5921, 0.4903, 0.5764, 0.5218, 0.5255, 0.8143, 0.5091, 0.7834, 0.5385, 0.7706, 0.5508, 0.8018, 0.5408, 0.5419, 0.5595, 0.5122, 0.5764, 0.5218, 0.5624, 0.5528, 0.6092, 0.4582, 0.6274, 0.4257, 0.6158, 0.461, 0.6307, 0.9569, 0.6126, 0.9249, 0.6191, 0.9221, 0.527, 0.7375, 0.5158, 0.7013, 0.5542, 0.6921, 0.5604, 0.7286, 0.5921, 0.4903, 0.6092, 0.4582, 0.6158, 0.461, 0.6046, 0.4955, 0.5385, 0.7706, 0.527, 0.7375, 0.5604, 0.7286, 0.5679, 0.7613, 0.5764, 0.5218, 0.5921, 0.4903, 0.6046, 0.4955, 0.5942, 0.5287, 0.5508, 0.8018, 0.5385, 0.7706, 0.5679, 0.7613, 0.5766, 0.7926, 0.5624, 0.5528, 0.5764, 0.5218, 0.5942, 0.5287, 0.5844, 0.5607, 0.5644, 0.8323, 0.5508, 0.8018, 0.5766, 0.7926, 0.5862, 0.8237, 0.5497, 0.5836, 0.5624, 0.5528, 0.5844, 0.5607, 0.5755, 0.5919, 0.5792, 0.8627, 0.5644, 0.8323, 0.5862, 0.8237, 0.5967, 0.8554, 0.5382, 0.6147, 0.5497, 0.5836, 0.5755, 0.5919, 0.5674, 0.6232, 0.5953, 0.8935, 0.5792, 0.8627, 0.5967, 0.8554, 0.6077, 0.8882, 0.5274, 0.6472, 0.5382, 0.6147, 0.5674, 0.6232, 0.5603, 0.6555, 0.6126, 0.9249, 0.5953, 0.8935, 0.6077, 0.8882, 0.6191, 0.9221, 0.5164, 0.6824, 0.5274, 0.6472, 0.5603, 0.6555, 0.5542, 0.6921, 0.5755, 0.5919, 0.5844, 0.5607, 0.607, 0.5659, 0.6014, 0.5975, 0.5967, 0.8554, 0.5862, 0.8237, 0.6087, 0.818, 0.6149, 0.8508, 0.5674, 0.6232, 0.5755, 0.5919, 0.6014, 0.5975, 0.5963, 0.6285, 0.6077, 0.8882, 0.5967, 0.8554, 0.6149, 0.8508, 0.6208, 0.885, 0.5603, 0.6555, 0.5674, 0.6232, 0.5963, 0.6285, 0.5922, 0.6599, 0.6191, 0.9221, 0.6077, 0.8882, 0.6208, 0.885, 0.626, 0.9205, 0.5542, 0.6921, 0.5603, 0.6555, 0.5922, 0.6599, 0.5907, 0.6919, 0.6158, 0.461, 0.6274, 0.4257, 0.6228, 0.4626, 0.6307, 0.9569, 0.6191, 0.9221, 0.626, 0.9205, 0.5604, 0.7286, 0.5542, 0.6921, 0.5907, 0.6919, 0.5926, 0.724, 0.6046, 0.4955, 0.6158, 0.461, 0.6228, 0.4626, 0.6179, 0.4985, 0.5679, 0.7613, 0.5604, 0.7286, 0.5926, 0.724, 0.5969, 0.7554, 0.5942, 0.5287, 0.6046, 0.4955, 0.6179, 0.4985, 0.6126, 0.533, 0.5766, 0.7926, 0.5679, 0.7613, 0.5969, 0.7554, 0.6025, 0.7864, 0.5844, 0.5607, 0.5942, 0.5287, 0.6126, 0.533, 0.607, 0.5659, 0.5862, 0.8237, 0.5766, 0.7926, 0.6025, 0.7864, 0.6087, 0.818, 0.5926, 0.724, 0.5907, 0.6919, 0.6219, 0.6917, 0.6229, 0.7217, 0.6179, 0.4985, 0.6228, 0.4626, 0.63, 0.4629, 0.6315, 0.4994, 0.5969, 0.7554, 0.5926, 0.724, 0.6229, 0.7217, 0.6252, 0.7519, 0.6126, 0.533, 0.6179, 0.4985, 0.6315, 0.4994, 0.6316, 0.5347, 0.6025, 0.7864, 0.5969, 0.7554, 0.6252, 0.7519, 0.6284, 0.7826, 0.607, 0.5659, 0.6126, 0.533, 0.6316, 0.5347, 0.6301, 0.5685, 0.6087, 0.818, 0.6025, 0.7864, 0.6284, 0.7826, 0.6318, 0.8148, 0.6014, 0.5975, 0.607, 0.5659, 0.6301, 0.5685, 0.6274, 0.6008, 0.6149, 0.8508, 0.6087, 0.818, 0.6318, 0.8148, 0.6339, 0.8487, 0.5963, 0.6285, 0.6014, 0.5975, 0.6274, 0.6008, 0.6247, 0.6315, 0.6208, 0.885, 0.6149, 0.8508, 0.6339, 0.8487, 0.6343, 0.884, 0.5922, 0.6599, 0.5963, 0.6285, 0.6247, 0.6315, 0.6226, 0.6617, 0.626, 0.9205, 0.6208, 0.885, 0.6343, 0.884, 0.6331, 0.9202, 0.5907, 0.6919, 0.5922, 0.6599, 0.6226, 0.6617, 0.6219, 0.6917, 0.6228, 0.4626, 0.6274, 0.4257, 0.63, 0.4629, 0.6307, 0.9569, 0.626, 0.9205, 0.6331, 0.9202, 0.6339, 0.8487, 0.6318, 0.8148, 0.6558, 0.8139, 0.6535, 0.8493, 0.6247, 0.6315, 0.6274, 0.6008, 0.6536, 0.6022, 0.6525, 0.6329, 0.6343, 0.884, 0.6339, 0.8487, 0.6535, 0.8493, 0.6481, 0.8853, 0.6226, 0.6617, 0.6247, 0.6315, 0.6525, 0.6329, 0.6517, 0.6624, 0.6331, 0.9202, 0.6343, 0.884, 0.6481, 0.8853, 0.6402, 0.9212, 0.6219, 0.6917, 0.6226, 0.6617, 0.6517, 0.6624, 0.6515, 0.6914, 0.63, 0.4629, 0.6274, 0.4257, 0.6371, 0.4619, 0.6307, 0.9569, 0.6331, 0.9202, 0.6402, 0.9212, 0.6229, 0.7217, 0.6219, 0.6917, 0.6515, 0.6914, 0.6519, 0.7205, 0.6315, 0.4994, 0.63, 0.4629, 0.6371, 0.4619, 0.6454, 0.4979, 0.6252, 0.7519, 0.6229, 0.7217, 0.6519, 0.7205, 0.653, 0.75, 0.6316, 0.5347, 0.6315, 0.4994, 0.6454, 0.4979, 0.6513, 0.5338, 0.6284, 0.7826, 0.6252, 0.7519, 0.653, 0.75, 0.6546, 0.7808, 0.6301, 0.5685, 0.6316, 0.5347, 0.6513, 0.5338, 0.6541, 0.5689, 0.6318, 0.8148, 0.6284, 0.7826, 0.6546, 0.7808, 0.6558, 0.8139, 0.6274, 0.6008, 0.6301, 0.5685, 0.6541, 0.5689, 0.6536, 0.6022, 0.653, 0.75, 0.6519, 0.7205, 0.6804, 0.72, 0.6806, 0.7493, 0.6513, 0.5338, 0.6454, 0.4979, 0.6591, 0.494, 0.6715, 0.5298, 0.6546, 0.7808, 0.653, 0.75, 0.6806, 0.7493, 0.6808, 0.7802, 0.6541, 0.5689, 0.6513, 0.5338, 0.6715, 0.5298, 0.6799, 0.5671, 0.6558, 0.8139, 0.6546, 0.7808, 0.6808, 0.7802, 0.6816, 0.8155, 0.6536, 0.6022, 0.6541, 0.5689, 0.6799, 0.5671, 0.6801, 0.6023, 0.6535, 0.8493, 0.6558, 0.8139, 0.6816, 0.8155, 0.6739, 0.853, 0.6525, 0.6329, 0.6536, 0.6022, 0.6801, 0.6023, 0.6801, 0.6332, 0.6481, 0.8853, 0.6535, 0.8493, 0.6739, 0.853, 0.6619, 0.8891, 0.6517, 0.6624, 0.6525, 0.6329, 0.6801, 0.6332, 0.68, 0.6625, 0.6402, 0.9212, 0.6481, 0.8853, 0.6619, 0.8891, 0.647, 0.9236, 0.6515, 0.6914, 0.6517, 0.6624, 0.68, 0.6625, 0.6803, 0.6912, 0.6371, 0.4619, 0.6274, 0.4257, 0.644, 0.4594, 0.6307, 0.9569, 0.6402, 0.9212, 0.647, 0.9236, 0.6519, 0.7205, 0.6515, 0.6914, 0.6803, 0.6912, 0.6804, 0.72, 0.6454, 0.4979, 0.6371, 0.4619, 0.644, 0.4594, 0.6591, 0.494, 0.7035, 0.8882, 0.6905, 0.8526, 0.7106, 0.8483, 0.7171, 0.884, 0.68, 0.6625, 0.6801, 0.6332, 0.7075, 0.6327, 0.7084, 0.6621, 0.7192, 0.9223, 0.7035, 0.8882, 0.7171, 0.884, 0.726, 0.9198, 0.6803, 0.6912, 0.68, 0.6625, 0.7084, 0.6621, 0.709, 0.691, 0.7168, 0.4602, 0.7338, 0.4276, 0.7235, 0.4628, 0.7363, 0.9556, 0.7192, 0.9223, 0.726, 0.9198, 0.6804, 0.72, 0.6803, 0.6912, 0.709, 0.691, 0.7088, 0.72, 0.7011, 0.4941, 0.7168, 0.4602, 0.7235, 0.4628, 0.7147, 0.4982, 0.6806, 0.7493, 0.6804, 0.72, 0.7088, 0.72, 0.7081, 0.7494, 0.6883, 0.5298, 0.7011, 0.4941, 0.7147, 0.4982, 0.7085, 0.5339, 0.6808, 0.7802, 0.6806, 0.7493, 0.7081, 0.7494, 0.7073, 0.7801, 0.6799, 0.5671, 0.6883, 0.5298, 0.7085, 0.5339, 0.7056, 0.5691, 0.6816, 0.8155, 0.6808, 0.7802, 0.7073, 0.7801, 0.7073, 0.8133, 0.6801, 0.6023, 0.6799, 0.5671, 0.7056, 0.5691, 0.7063, 0.6021, 0.6905, 0.8526, 0.6816, 0.8155, 0.7073, 0.8133, 0.7106, 0.8483, 0.6801, 0.6332, 0.6801, 0.6023, 0.7063, 0.6021, 0.7075, 0.6327, 0.7085, 0.5339, 0.7147, 0.4982, 0.7284, 0.4999, 0.728, 0.5349, 0.7073, 0.7801, 0.7081, 0.7494, 0.7359, 0.7506, 0.7335, 0.7812, 0.7056, 0.5691, 0.7085, 0.5339, 0.728, 0.5349, 0.7294, 0.5687, 0.7073, 0.8133, 0.7073, 0.7801, 0.7335, 0.7812, 0.7312, 0.8133, 0.7063, 0.6021, 0.7056, 0.5691, 0.7294, 0.5687, 0.7323, 0.6006, 0.7106, 0.8483, 0.7073, 0.8133, 0.7312, 0.8133, 0.7301, 0.8471, 0.7075, 0.6327, 0.7063, 0.6021, 0.7323, 0.6006, 0.7351, 0.6311, 0.7171, 0.884, 0.7106, 0.8483, 0.7301, 0.8471, 0.7309, 0.8823, 0.7084, 0.6621, 0.7075, 0.6327, 0.7351, 0.6311, 0.7372, 0.6609, 0.726, 0.9198, 0.7171, 0.884, 0.7309, 0.8823, 0.7331, 0.9186, 0.709, 0.691, 0.7084, 0.6621, 0.7372, 0.6609, 0.7384, 0.6908, 0.7235, 0.4628, 0.7338, 0.4276, 0.7305, 0.464, 0.7363, 0.9556, 0.726, 0.9198, 0.7331, 0.9186, 0.7088, 0.72, 0.709, 0.691, 0.7384, 0.6908, 0.7377, 0.7206, 0.7147, 0.4982, 0.7235, 0.4628, 0.7305, 0.464, 0.7284, 0.4999, 0.7081, 0.7494, 0.7088, 0.72, 0.7377, 0.7206, 0.7359, 0.7506, 0.7372, 0.6609, 0.7351, 0.6311, 0.7631, 0.6279, 0.7671, 0.6587, 0.7331, 0.9186, 0.7309, 0.8823, 0.7445, 0.8829, 0.7402, 0.9187, 0.7384, 0.6908, 0.7372, 0.6609, 0.7671, 0.6587, 0.7694, 0.6905, 0.7305, 0.464, 0.7338, 0.4276, 0.7376, 0.4638, 0.7363, 0.9556, 0.7331, 0.9186, 0.7402, 0.9187, 0.7377, 0.7206, 0.7384, 0.6908, 0.7694, 0.6905, 0.7676, 0.7223, 0.7284, 0.4999, 0.7305, 0.464, 0.7376, 0.4638, 0.7418, 0.4992, 0.7359, 0.7506, 0.7377, 0.7206, 0.7676, 0.7223, 0.764, 0.7533, 0.728, 0.5349, 0.7284, 0.4999, 0.7418, 0.4992, 0.7468, 0.5333, 0.7335, 0.7812, 0.7359, 0.7506, 0.764, 0.7533, 0.7593, 0.7841, 0.7294, 0.5687, 0.728, 0.5349, 0.7468, 0.5333, 0.7524, 0.5659, 0.7312, 0.8133, 0.7335, 0.7812, 0.7593, 0.7841, 0.7542, 0.8157, 0.7323, 0.6006, 0.7294, 0.5687, 0.7524, 0.5659, 0.758, 0.5972, 0.7301, 0.8471, 0.7312, 0.8133, 0.7542, 0.8157, 0.7492, 0.8485, 0.7351, 0.6311, 0.7323, 0.6006, 0.758, 0.5972, 0.7631, 0.6279, 0.7309, 0.8823, 0.7301, 0.8471, 0.7492, 0.8485, 0.7445, 0.8829, 0.7593, 0.7841, 0.764, 0.7533, 0.7927, 0.7582, 0.7852, 0.7893, 0.7524, 0.5659, 0.7468, 0.5333, 0.7651, 0.5291, 0.7747, 0.5606, 0.7542, 0.8157, 0.7593, 0.7841, 0.7852, 0.7893, 0.7768, 0.8205, 0.758, 0.5972, 0.7524, 0.5659, 0.7747, 0.5606, 0.7837, 0.5915, 0.7492, 0.8485, 0.7542, 0.8157, 0.7768, 0.8205, 0.7676, 0.8525, 0.7631, 0.6279, 0.758, 0.5972, 0.7837, 0.5915, 0.7918, 0.6224, 0.7445, 0.8829, 0.7492, 0.8485, 0.7676, 0.8525, 0.7577, 0.8857, 0.7671, 0.6587, 0.7631, 0.6279, 0.7918, 0.6224, 0.7989, 0.6545, 0.7402, 0.9187, 0.7445, 0.8829, 0.7577, 0.8857, 0.7472, 0.9202, 0.7694, 0.6905, 0.7671, 0.6587, 0.7989, 0.6545, 0.8046, 0.6903, 0.7376, 0.4638, 0.7338, 0.4276, 0.7444, 0.4624, 0.7363, 0.9556, 0.7402, 0.9187, 0.7472, 0.9202, 0.7676, 0.7223, 0.7694, 0.6905, 0.8046, 0.6903, 0.7994, 0.726, 0.7418, 0.4992, 0.7376, 0.4638, 0.7444, 0.4624, 0.7549, 0.4964, 0.764, 0.7533, 0.7676, 0.7223, 0.7994, 0.726, 0.7927, 0.7582, 0.7468, 0.5333, 0.7418, 0.4992, 0.7549, 0.4964, 0.7651, 0.5291, 0.7472, 0.9202, 0.7577, 0.8857, 0.7704, 0.8907, 0.7538, 0.9229, 0.8046, 0.6903, 0.7989, 0.6545, 0.8315, 0.6462, 0.8422, 0.6813, 0.7444, 0.4624, 0.7338, 0.4276, 0.7509, 0.4598, 0.7363, 0.9556, 0.7472, 0.9202, 0.7538, 0.9229, 0.7994, 0.726, 0.8046, 0.6903, 0.8419, 0.6988, 0.8319, 0.7337, 0.7549, 0.4964, 0.7444, 0.4624, 0.7509, 0.4598, 0.7673, 0.4914, 0.7927, 0.7582, 0.7994, 0.726, 0.8319, 0.7337, 0.8218, 0.7661, 0.7651, 0.5291, 0.7549, 0.4964, 0.7673, 0.4914, 0.7825, 0.5222, 0.7852, 0.7893, 0.7927, 0.7582, 0.8218, 0.7661, 0.8109, 0.7972, 0.7747, 0.5606, 0.7651, 0.5291, 0.7825, 0.5222, 0.7965, 0.5526, 0.7768, 0.8205, 0.7852, 0.7893, 0.8109, 0.7972, 0.7989, 0.828, 0.7837, 0.5915, 0.7747, 0.5606, 0.7965, 0.5526, 0.8092, 0.5829, 0.7676, 0.8525, 0.7768, 0.8205, 0.7989, 0.828, 0.7854, 0.859, 0.7918, 0.6224, 0.7837, 0.5915, 0.8092, 0.5829, 0.8207, 0.6138, 0.7577, 0.8857, 0.7676, 0.8525, 0.7854, 0.859, 0.7704, 0.8907, 0.7989, 0.6545, 0.7918, 0.6224, 0.8207, 0.6138, 0.8315, 0.6462, 0.7965, 0.5526, 0.7825, 0.5222, 0.7991, 0.5128, 0.8176, 0.5417, 0.7989, 0.828, 0.8109, 0.7972, 0.8364, 0.8081, 0.8204, 0.8384, 0.8092, 0.5829, 0.7965, 0.5526, 0.8176, 0.5417, 0.8343, 0.5712, 0.7854, 0.859, 0.7989, 0.828, 0.8204, 0.8384, 0.8024, 0.8682, 0.8207, 0.6138, 0.8092, 0.5829, 0.8343, 0.5712, 0.8496, 0.6017, 0.7704, 0.8907, 0.7854, 0.859, 0.8024, 0.8682, 0.7821, 0.8978, 0.8315, 0.6462, 0.8207, 0.6138, 0.8496, 0.6017, 0.864, 0.6339, 0.7538, 0.9229, 0.7704, 0.8907, 0.7821, 0.8978, 0.7599, 0.9269, 0.8422, 0.6813, 0.8315, 0.6462, 0.864, 0.6339, 0.8784, 0.6681, 0.7509, 0.4598, 0.7338, 0.4276, 0.7568, 0.4559, 0.7363, 0.9556, 0.7538, 0.9229, 0.7599, 0.9269, 0.8319, 0.7337, 0.8419, 0.6988, 0.8777, 0.7113, 0.8643, 0.7452, 0.7673, 0.4914, 0.7509, 0.4598, 0.7568, 0.4559, 0.7788, 0.4843, 0.8218, 0.7661, 0.8319, 0.7337, 0.8643, 0.7452, 0.8508, 0.7772, 0.7825, 0.5222, 0.7673, 0.4914, 0.7788, 0.4843, 0.7991, 0.5128, 0.8109, 0.7972, 0.8218, 0.7661, 0.8508, 0.7772, 0.8364, 0.8081, 0.8784, 0.6681, 0.864, 0.6339, 0.8961, 0.6183, 0.9132, 0.6517, 0.7568, 0.4559, 0.7338, 0.4276, 0.762, 0.451, 0.7363, 0.9556, 0.7599, 0.9269, 0.7651, 0.9319, 0.8643, 0.7452, 0.8777, 0.7113, 0.9119, 0.7265, 0.8961, 0.7596, 0.7788, 0.4843, 0.7568, 0.4559, 0.762, 0.451, 0.789, 0.4752, 0.8508, 0.7772, 0.8643, 0.7452, 0.8961, 0.7596, 0.8798, 0.7914, 0.7991, 0.5128, 0.7788, 0.4843, 0.789, 0.4752, 0.8144, 0.5006, 0.8364, 0.8081, 0.8508, 0.7772, 0.8798, 0.7914, 0.8617, 0.8222, 0.8176, 0.5417, 0.7991, 0.5128, 0.8144, 0.5006, 0.8377, 0.5275, 0.8204, 0.8384, 0.8364, 0.8081, 0.8617, 0.8222, 0.8414, 0.8519, 0.8343, 0.5712, 0.8176, 0.5417, 0.8377, 0.5275, 0.859, 0.556, 0.8024, 0.8682, 0.8204, 0.8384, 0.8414, 0.8519, 0.8184, 0.8802, 0.8496, 0.6017, 0.8343, 0.5712, 0.859, 0.556, 0.8783, 0.5863, 0.7821, 0.8978, 0.8024, 0.8682, 0.8184, 0.8802, 0.7928, 0.9069, 0.864, 0.6339, 0.8496, 0.6017, 0.8783, 0.5863, 0.8961, 0.6183, 0.7599, 0.9269, 0.7821, 0.8978, 0.7928, 0.9069, 0.7651, 0.9319, 0.8414, 0.8519, 0.8617, 0.8222, 0.8869, 0.8399, 0.8616, 0.869, 0.859, 0.556, 0.8377, 0.5275, 0.8568, 0.5098, 0.8833, 0.5371, 0.8184, 0.8802, 0.8414, 0.8519, 0.8616, 0.869, 0.833, 0.8953, 0.8783, 0.5863, 0.859, 0.556, 0.8833, 0.5371, 0.9072, 0.5672, 0.7928, 0.9069, 0.8184, 0.8802, 0.833, 0.8953, 0.8019, 0.9181, 0.8961, 0.6183, 0.8783, 0.5863, 0.9072, 0.5672, 0.9284, 0.5997, 0.7651, 0.9319, 0.7928, 0.9069, 0.8019, 0.9181, 0.7693, 0.9379, 0.9132, 0.6517, 0.8961, 0.6183, 0.9284, 0.5997, 0.9471, 0.6334, 0.762, 0.451, 0.7338, 0.4276, 0.7661, 0.4452, 0.7363, 0.9556, 0.7651, 0.9319, 0.7693, 0.9379, 0.8961, 0.7596, 0.9119, 0.7265, 0.945, 0.7433, 0.9279, 0.7763, 0.789, 0.4752, 0.762, 0.451, 0.7661, 0.4452, 0.7977, 0.4642, 0.8798, 0.7914, 0.8961, 0.7596, 0.9279, 0.7763, 0.9089, 0.8088, 0.8144, 0.5006, 0.789, 0.4752, 0.7977, 0.4642, 0.8281, 0.4856, 0.8617, 0.8222, 0.8798, 0.7914, 0.9089, 0.8088, 0.8869, 0.8399, 0.8377, 0.5275, 0.8144, 0.5006, 0.8281, 0.4856, 0.8568, 0.5098, 0.2693, 0.5763, 0.2368, 0.5594, 0.2408, 0.5535, 0.06975, 0.4075, 0.04924, 0.3728, 0.08426, 0.353, 0.1025, 0.3876, 0.2, 0.08368, 0.233, 0.0641, 0.2372, 0.07019, 0.209, 0.0951, 0.09239, 0.44, 0.06975, 0.4075, 0.1025, 0.3876, 0.1213, 0.4199, 0.1684, 0.1064, 0.2, 0.08368, 0.209, 0.0951, 0.1829, 0.1217, 0.1174, 0.4699, 0.09239, 0.44, 0.1213, 0.4199, 0.1415, 0.4501, 0.1392, 0.1324, 0.1684, 0.1064, 0.1829, 0.1217, 0.1594, 0.15, 0.1448, 0.4966, 0.1174, 0.4699, 0.1415, 0.4501, 0.1635, 0.4784, 0.1132, 0.1614, 0.1392, 0.1324, 0.1594, 0.15, 0.1384, 0.1797, 0.1741, 0.5202, 0.1448, 0.4966, 0.1635, 0.4784, 0.1875, 0.5049, 0.09037, 0.1925, 0.1132, 0.1614, 0.1384, 0.1797, 0.1197, 0.2107, 0.2049, 0.541, 0.1741, 0.5202, 0.1875, 0.5049, 0.2134, 0.5298, 0.07025, 0.2251, 0.09037, 0.1925, 0.1197, 0.2107, 0.1025, 0.2428, 0.2368, 0.5594, 0.2049, 0.541, 0.2134, 0.5298, 0.2408, 0.5535, 0.05168, 0.259, 0.07025, 0.2251, 0.1025, 0.2428, 0.08593, 0.277, 0.233, 0.0641, 0.2665, 0.04648, 0.2372, 0.07019, 0.1875, 0.5049, 0.1635, 0.4784, 0.1835, 0.4638, 0.2026, 0.4924, 0.1197, 0.2107, 0.1384, 0.1797, 0.1638, 0.1944, 0.1489, 0.2255, 0.2134, 0.5298, 0.1875, 0.5049, 0.2026, 0.4924, 0.2234, 0.5206, 0.1025, 0.2428, 0.1197, 0.2107, 0.1489, 0.2255, 0.1349, 0.2579, 0.2408, 0.5535, 0.2134, 0.5298, 0.2234, 0.5206, 0.2458, 0.5485, 0.08593, 0.277, 0.1025, 0.2428, 0.1349, 0.2579, 0.1212, 0.2927, 0.2372, 0.07019, 0.2665, 0.04648, 0.2425, 0.0753, 0.2693, 0.5763, 0.2408, 0.5535, 0.2458, 0.5485, 0.1025, 0.3876, 0.08426, 0.353, 0.1203, 0.3359, 0.1352, 0.3711, 0.209, 0.0951, 0.2372, 0.07019, 0.2425, 0.0753, 0.2197, 0.1045, 0.1213, 0.4199, 0.1025, 0.3876, 0.1352, 0.3711, 0.1502, 0.4037, 0.1829, 0.1217, 0.209, 0.0951, 0.2197, 0.1045, 0.1989, 0.134, 0.1415, 0.4501, 0.1213, 0.4199, 0.1502, 0.4037, 0.1661, 0.4343, 0.1594, 0.15, 0.1829, 0.1217, 0.1989, 0.134, 0.1804, 0.164, 0.1635, 0.4784, 0.1415, 0.4501, 0.1661, 0.4343, 0.1835, 0.4638, 0.1384, 0.1797, 0.1594, 0.15, 0.1804, 0.164, 0.1638, 0.1944, 0.2197, 0.1045, 0.2425, 0.0753, 0.2485, 0.07932, 0.2315, 0.1117, 0.1502, 0.4037, 0.1352, 0.3711, 0.1682, 0.3584, 0.1793, 0.3911, 0.1989, 0.134, 0.2197, 0.1045, 0.2315, 0.1117, 0.216, 0.1435, 0.1661, 0.4343, 0.1502, 0.4037, 0.1793, 0.3911, 0.1913, 0.4221, 0.1804, 0.164, 0.1989, 0.134, 0.216, 0.1435, 0.202, 0.1747, 0.1835, 0.4638, 0.1661, 0.4343, 0.1913, 0.4221, 0.2045, 0.4524, 0.1638, 0.1944, 0.1804, 0.164, 0.202, 0.1747, 0.1895, 0.2057, 0.2026, 0.4924, 0.1835, 0.4638, 0.2045, 0.4524, 0.219, 0.4827, 0.1489, 0.2255, 0.1638, 0.1944, 0.1895, 0.2057, 0.1782, 0.2371, 0.2234, 0.5206, 0.2026, 0.4924, 0.219, 0.4827, 0.2348, 0.5133, 0.1349, 0.2579, 0.1489, 0.2255, 0.1782, 0.2371, 0.1678, 0.2697, 0.2458, 0.5485, 0.2234, 0.5206, 0.2348, 0.5133, 0.2517, 0.5446, 0.1212, 0.2927, 0.1349, 0.2579, 0.1678, 0.2697, 0.1577, 0.3053, 0.2425, 0.0753, 0.2665, 0.04648, 0.2485, 0.07932, 0.2693, 0.5763, 0.2458, 0.5485, 0.2517, 0.5446, 0.1352, 0.3711, 0.1203, 0.3359, 0.1573, 0.3225, 0.1682, 0.3584, 0.1782, 0.2371, 0.1895, 0.2057, 0.2155, 0.2139, 0.2076, 0.2453, 0.2348, 0.5133, 0.219, 0.4827, 0.2364, 0.4756, 0.2471, 0.5081, 0.1678, 0.2697, 0.1782, 0.2371, 0.2076, 0.2453, 0.2008, 0.2778, 0.2517, 0.5446, 0.2348, 0.5133, 0.2471, 0.5081, 0.2581, 0.5418, 0.1577, 0.3053, 0.1678, 0.2697, 0.2008, 0.2778, 0.1953, 0.3137, 0.2485, 0.07932, 0.2665, 0.04648, 0.2551, 0.08214, 0.2693, 0.5763, 0.2517, 0.5446, 0.2581, 0.5418, 0.1682, 0.3584, 0.1573, 0.3225, 0.1953, 0.3137, 0.2012, 0.3497, 0.2315, 0.1117, 0.2485, 0.07932, 0.2551, 0.08214, 0.2442, 0.1169, 0.1793, 0.3911, 0.1682, 0.3584, 0.2012, 0.3497, 0.2085, 0.3821, 0.216, 0.1435, 0.2315, 0.1117, 0.2442, 0.1169, 0.2339, 0.1504, 0.1913, 0.4221, 0.1793, 0.3911, 0.2085, 0.3821, 0.2169, 0.4132, 0.202, 0.1747, 0.216, 0.1435, 0.2339, 0.1504, 0.2243, 0.1826, 0.2045, 0.4524, 0.1913, 0.4221, 0.2169, 0.4132, 0.2263, 0.4441, 0.1895, 0.2057, 0.202, 0.1747, 0.2243, 0.1826, 0.2155, 0.2139, 0.219, 0.4827, 0.2045, 0.4524, 0.2263, 0.4441, 0.2364, 0.4756, 0.2085, 0.3821, 0.2012, 0.3497, 0.2331, 0.3453, 0.2373, 0.3764, 0.2339, 0.1504, 0.2442, 0.1169, 0.2575, 0.1199, 0.2524, 0.1546, 0.2169, 0.4132, 0.2085, 0.3821, 0.2373, 0.3764, 0.2426, 0.4072, 0.2243, 0.1826, 0.2339, 0.1504, 0.2524, 0.1546, 0.2469, 0.1877, 0.2263, 0.4441, 0.2169, 0.4132, 0.2426, 0.4072, 0.2486, 0.4385, 0.2155, 0.2139, 0.2243, 0.1826, 0.2469, 0.1877, 0.2415, 0.2194, 0.2364, 0.4756, 0.2263, 0.4441, 0.2486, 0.4385, 0.2545, 0.471, 0.2076, 0.2453, 0.2155, 0.2139, 0.2415, 0.2194, 0.2365, 0.2504, 0.2471, 0.5081, 0.2364, 0.4756, 0.2545, 0.471, 0.2601, 0.505, 0.2008, 0.2778, 0.2076, 0.2453, 0.2365, 0.2504, 0.2326, 0.2817, 0.2581, 0.5418, 0.2471, 0.5081, 0.2601, 0.505, 0.2649, 0.5402, 0.1953, 0.3137, 0.2008, 0.2778, 0.2326, 0.2817, 0.2312, 0.3135, 0.2551, 0.08214, 0.2665, 0.04648, 0.2622, 0.0837, 0.2693, 0.5763, 0.2581, 0.5418, 0.2649, 0.5402, 0.2012, 0.3497, 0.1953, 0.3137, 0.2312, 0.3135, 0.2331, 0.3453, 0.2442, 0.1169, 0.2551, 0.08214, 0.2622, 0.0837, 0.2575, 0.1199, 0.2601, 0.505, 0.2545, 0.471, 0.2734, 0.4691, 0.2735, 0.5041, 0.2326, 0.2817, 0.2365, 0.2504, 0.2648, 0.2533, 0.2628, 0.2834, 0.2649, 0.5402, 0.2601, 0.505, 0.2735, 0.5041, 0.272, 0.54, 0.2312, 0.3135, 0.2326, 0.2817, 0.2628, 0.2834, 0.2624, 0.3133, 0.2622, 0.0837, 0.2665, 0.04648, 0.2694, 0.08392, 0.2693, 0.5763, 0.2649, 0.5402, 0.272, 0.54, 0.2331, 0.3453, 0.2312, 0.3135, 0.2624, 0.3133, 0.2632, 0.3431, 0.2575, 0.1199, 0.2622, 0.0837, 0.2694, 0.08392, 0.2713, 0.1207, 0.2373, 0.3764, 0.2331, 0.3453, 0.2632, 0.3431, 0.2654, 0.373, 0.2524, 0.1546, 0.2575, 0.1199, 0.2713, 0.1207, 0.2716, 0.1563, 0.2426, 0.4072, 0.2373, 0.3764, 0.2654, 0.373, 0.2684, 0.4036, 0.2469, 0.1877, 0.2524, 0.1546, 0.2716, 0.1563, 0.2702, 0.1903, 0.2486, 0.4385, 0.2426, 0.4072, 0.2684, 0.4036, 0.2715, 0.4355, 0.2415, 0.2194, 0.2469, 0.1877, 0.2702, 0.1903, 0.2675, 0.2226, 0.2545, 0.471, 0.2486, 0.4385, 0.2715, 0.4355, 0.2734, 0.4691, 0.2365, 0.2504, 0.2415, 0.2194, 0.2675, 0.2226, 0.2648, 0.2533, 0.2716, 0.1563, 0.2713, 0.1207, 0.2852, 0.1191, 0.2913, 0.1553, 0.2684, 0.4036, 0.2654, 0.373, 0.293, 0.3714, 0.2943, 0.4019, 0.2702, 0.1903, 0.2716, 0.1563, 0.2913, 0.1553, 0.2943, 0.1907, 0.2715, 0.4355, 0.2684, 0.4036, 0.2943, 0.4019, 0.2953, 0.4348, 0.2675, 0.2226, 0.2702, 0.1903, 0.2943, 0.1907, 0.2938, 0.2239, 0.2734, 0.4691, 0.2715, 0.4355, 0.2953, 0.4348, 0.2928, 0.4699, 0.2648, 0.2533, 0.2675, 0.2226, 0.2938, 0.2239, 0.2926, 0.2546, 0.2735, 0.5041, 0.2734, 0.4691, 0.2928, 0.4699, 0.2872, 0.5055, 0.2628, 0.2834, 0.2648, 0.2533, 0.2926, 0.2546, 0.2918, 0.2841, 0.272, 0.54, 0.2735, 0.5041, 0.2872, 0.5055, 0.279, 0.5411, 0.2624, 0.3133, 0.2628, 0.2834, 0.2918, 0.2841, 0.2917, 0.3131, 0.2694, 0.08392, 0.2665, 0.04648, 0.2766, 0.08279, 0.2693, 0.5763, 0.272, 0.54, 0.279, 0.5411, 0.2632, 0.3431, 0.2624, 0.3133, 0.2917, 0.3131, 0.292, 0.342, 0.2713, 0.1207, 0.2694, 0.08392, 0.2766, 0.08279, 0.2852, 0.1191, 0.2654, 0.373, 0.2632, 0.3431, 0.292, 0.342, 0.293, 0.3714, 0.2918, 0.2841, 0.2926, 0.2546, 0.3201, 0.2551, 0.3202, 0.2844, 0.279, 0.5411, 0.2872, 0.5055, 0.3008, 0.5094, 0.2858, 0.5435, 0.2917, 0.3131, 0.2918, 0.2841, 0.3202, 0.2844, 0.3204, 0.313, 0.2766, 0.08279, 0.2665, 0.04648, 0.2835, 0.08029, 0.2693, 0.5763, 0.279, 0.5411, 0.2858, 0.5435, 0.292, 0.342, 0.2917, 0.3131, 0.3204, 0.313, 0.3203, 0.3416, 0.2852, 0.1191, 0.2766, 0.08279, 0.2835, 0.08029, 0.299, 0.115, 0.293, 0.3714, 0.292, 0.342, 0.3203, 0.3416, 0.3203, 0.3708, 0.2913, 0.1553, 0.2852, 0.1191, 0.299, 0.115, 0.3116, 0.1512, 0.2943, 0.4019, 0.293, 0.3714, 0.3203, 0.3708, 0.3204, 0.4015, 0.2943, 0.1907, 0.2913, 0.1553, 0.3116, 0.1512, 0.3201, 0.1886, 0.2953, 0.4348, 0.2943, 0.4019, 0.3204, 0.4015, 0.3209, 0.4365, 0.2938, 0.2239, 0.2943, 0.1907, 0.3201, 0.1886, 0.3201, 0.2241, 0.2928, 0.4699, 0.2953, 0.4348, 0.3209, 0.4365, 0.3129, 0.4737, 0.2926, 0.2546, 0.2938, 0.2239, 0.3201, 0.2241, 0.3201, 0.2551, 0.2872, 0.5055, 0.2928, 0.4699, 0.3129, 0.4737, 0.3008, 0.5094])
me_sphere.materials.append(mat_material)
me_sphere.use_remesh_fix_poles = True
me_sphere.use_remesh_preserve_attributes = False
me_sphere.update()

# ---- objects
ob_sphere = bpy.data.objects.new('Sphere', me_sphere)

# ---- transforms, parenting, visibility, modifiers, constraints
ob_sphere.location = (0.0, 0.0, 0.0)

# ---- collection membership
col_collection.objects.link(ob_sphere)

# ---- scene / render settings (as saved in the file)
scene.frame_start = 1; scene.frame_end = 250; scene.frame_set(1)
scene.render.engine = 'BLENDER_EEVEE_NEXT'
scene.cycles.sampling_pattern = 'TABULATED_SOBOL'
scene.cycles.use_light_tree = False
scene.view_settings.view_transform = 'Filmic'
bpy.context.view_layer.update()

# ---- added for rendering (the .blend has no active camera and no usable light): camera, sun
cam_auto = bpy.data.cameras.new('AutoCamera')
cam_auto.lens = 50.0
cam_auto.sensor_width = 36.0
cam_auto.clip_end = 1000.0
ob_auto_camera = bpy.data.objects.new('AutoCamera', cam_auto)
scene.collection.objects.link(ob_auto_camera)
ob_auto_camera.location = (1.12177, -1.34613, 0.89742)
ob_auto_camera.rotation_euler = (1.09748, -7.21219e-08, 0.694738)
scene.camera = ob_auto_camera
light_auto_sun = bpy.data.lights.new('AutoSun', 'SUN')
light_auto_sun.energy = 3.0
light_auto_sun.angle = 0.0523599
ob_auto_sun = bpy.data.objects.new('AutoSun', light_auto_sun)
scene.collection.objects.link(ob_auto_sun)
ob_auto_sun.rotation_euler = (0.872665, 0.174533, 0.523599)
bpy.context.view_layer.update()
